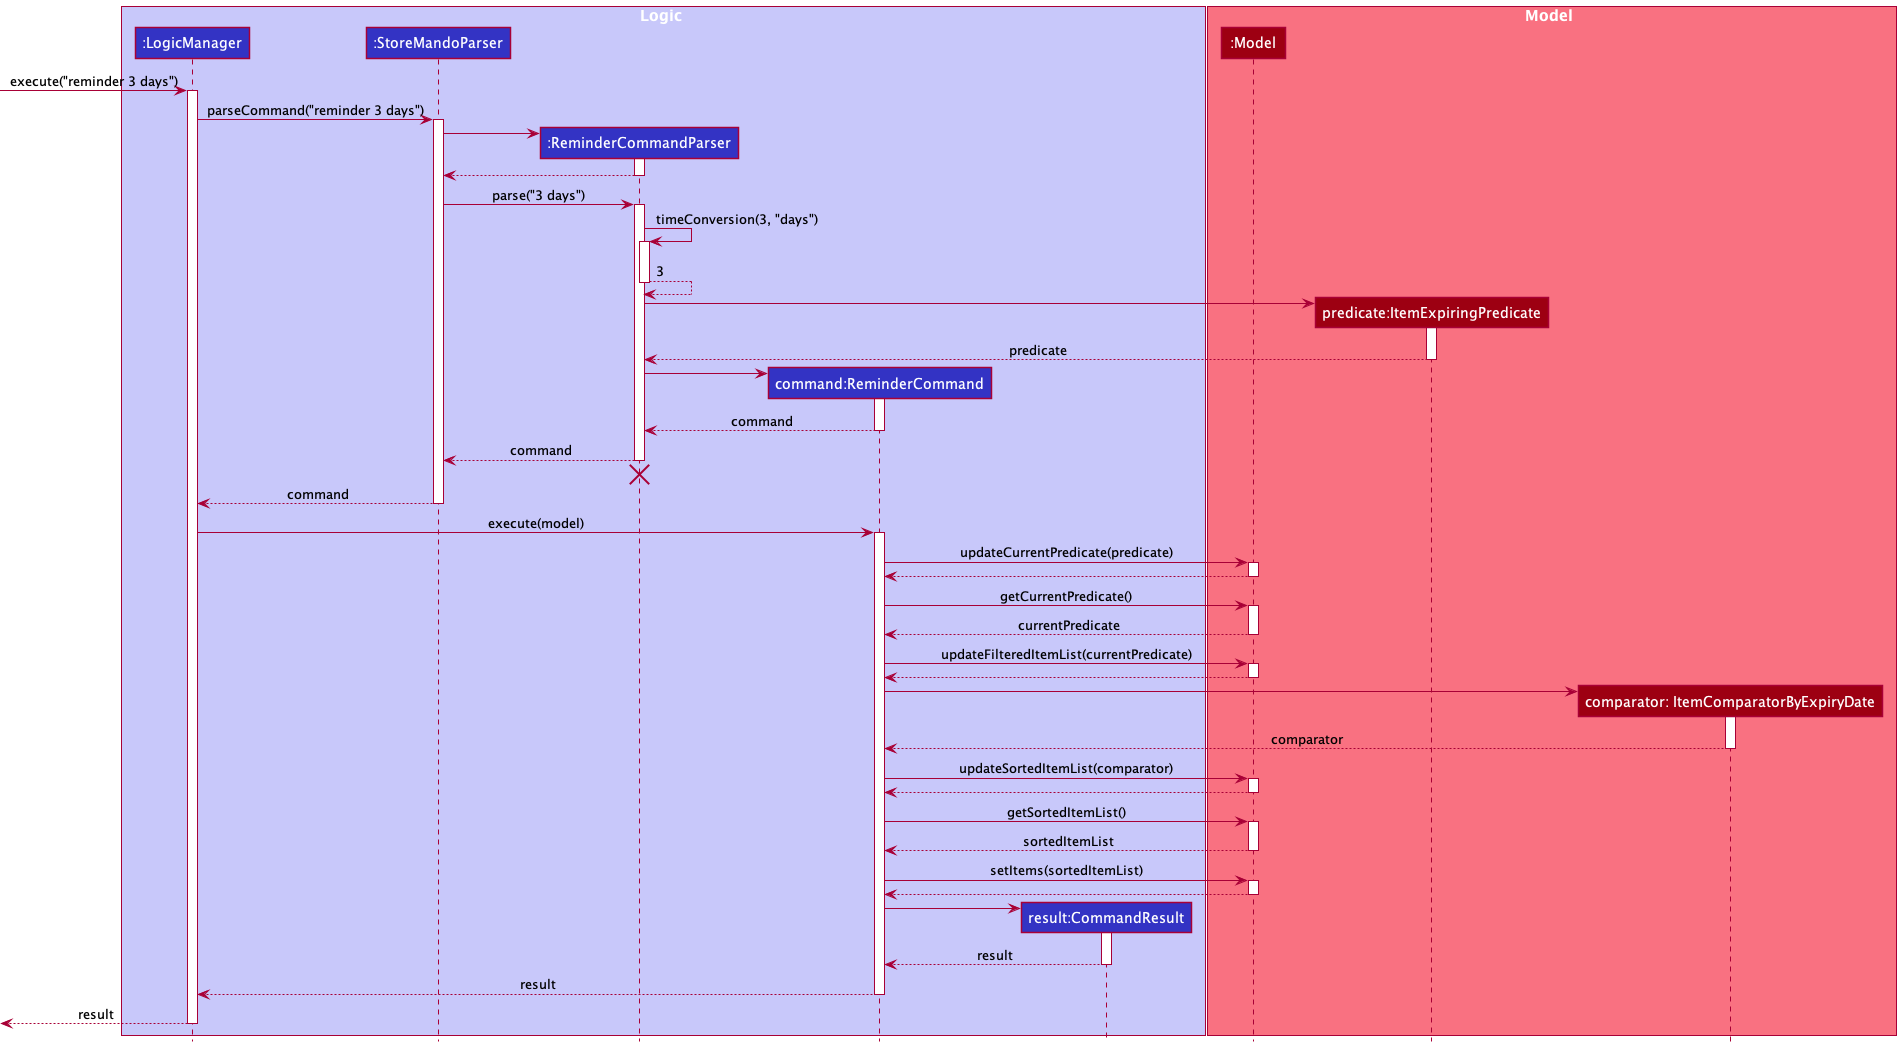

The diagram above was rendered by PlantUML. Its source (embedded in the PNG):
@startuml
!include style.puml

box Logic LOGIC_COLOR_T1
participant ":LogicManager" as LogicManager LOGIC_COLOR
participant ":StoreMandoParser" as StoreMandoParser LOGIC_COLOR
participant ":ReminderCommandParser" as ReminderCommandParser LOGIC_COLOR
participant "command:ReminderCommand" as ReminderCommand LOGIC_COLOR
participant "result:CommandResult" as CommandResult LOGIC_COLOR
end box

box Model MODEL_COLOR_T1
participant ":Model" as Model MODEL_COLOR
participant "predicate:ItemExpiringPredicate" as ItemExpiringPredicate MODEL_COLOR
participant "comparator: ItemComparatorByExpiryDate" as ItemComparatorByExpiryDate MODEL_COLOR
end box

[-> LogicManager : execute("reminder 3 days")
activate LogicManager

LogicManager -> StoreMandoParser : parseCommand("reminder 3 days")
activate StoreMandoParser

create ReminderCommandParser
StoreMandoParser -> ReminderCommandParser
activate ReminderCommandParser

ReminderCommandParser --> StoreMandoParser
deactivate ReminderCommandParser

StoreMandoParser -> ReminderCommandParser : parse("3 days")
activate ReminderCommandParser

ReminderCommandParser -> ReminderCommandParser : timeConversion(3, "days")
activate ReminderCommandParser

ReminderCommandParser --> ReminderCommandParser : 3
deactivate ReminderCommandParser

create ItemExpiringPredicate
ReminderCommandParser -> ItemExpiringPredicate
activate ItemExpiringPredicate

ItemExpiringPredicate --> ReminderCommandParser : predicate
deactivate ItemExpiringPredicate

create ReminderCommand
ReminderCommandParser -> ReminderCommand
activate ReminderCommand

ReminderCommand --> ReminderCommandParser : command
deactivate ReminderCommand

ReminderCommandParser --> StoreMandoParser : command
deactivate ReminderCommandParser
'Hidden arrow to position the destroy marker below the end of the activation bar.
ReminderCommandParser -[hidden]-> StoreMandoParser
destroy ReminderCommandParser

StoreMandoParser --> LogicManager : command
deactivate StoreMandoParser

LogicManager -> ReminderCommand : execute(model)
activate ReminderCommand

ReminderCommand -> Model : updateCurrentPredicate(predicate)
activate Model

Model --> ReminderCommand
deactivate Model

ReminderCommand -> Model : getCurrentPredicate()
activate Model

Model --> ReminderCommand : currentPredicate
deactivate Model

ReminderCommand -> Model : updateFilteredItemList(currentPredicate)
activate Model

Model --> ReminderCommand
deactivate Model

create ItemComparatorByExpiryDate
ReminderCommand -> ItemComparatorByExpiryDate
activate ItemComparatorByExpiryDate

ItemComparatorByExpiryDate --> ReminderCommand : comparator
deactivate ItemComparatorByExpiryDate

ReminderCommand -> Model : updateSortedItemList(comparator)
activate Model

Model --> ReminderCommand
deactivate Model

ReminderCommand -> Model : getSortedItemList()
activate Model

Model --> ReminderCommand : sortedItemList
deactivate Model

ReminderCommand -> Model : setItems(sortedItemList)
activate Model

Model --> ReminderCommand
deactivate Model

create CommandResult
ReminderCommand -> CommandResult
activate CommandResult

CommandResult --> ReminderCommand : result
deactivate CommandResult

ReminderCommand --> LogicManager : result
deactivate ReminderCommand

[<--LogicManager :result
deactivate LogicManager
@enduml